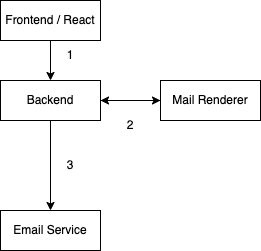

The diagram above was exported from draw.io. Its source (the exported page's mxGraphModel, read from the mxfile embedded in the PNG):
<mxGraphModel dx="1625" dy="1145" grid="1" gridSize="10" guides="1" tooltips="1" connect="1" arrows="1" fold="1" page="1" pageScale="1" pageWidth="850" pageHeight="1100" math="0" shadow="0">
  <root>
    <mxCell id="0" />
    <mxCell id="1" parent="0" />
    <mxCell id="2" value="" style="edgeStyle=orthogonalEdgeStyle;rounded=0;orthogonalLoop=1;jettySize=auto;html=1;" edge="1" source="3" target="6" parent="1">
      <mxGeometry relative="1" as="geometry" />
    </mxCell>
    <mxCell id="3" value="Frontend / React" style="rounded=0;whiteSpace=wrap;html=1;" vertex="1" parent="1">
      <mxGeometry x="120" y="120" width="100" height="40" as="geometry" />
    </mxCell>
    <mxCell id="4" value="" style="edgeStyle=orthogonalEdgeStyle;rounded=0;orthogonalLoop=1;jettySize=auto;html=1;" edge="1" source="6" target="8" parent="1">
      <mxGeometry relative="1" as="geometry" />
    </mxCell>
    <mxCell id="5" value="" style="edgeStyle=orthogonalEdgeStyle;rounded=0;orthogonalLoop=1;jettySize=auto;html=1;" edge="1" source="6" target="9" parent="1">
      <mxGeometry relative="1" as="geometry" />
    </mxCell>
    <mxCell id="6" value="Backend" style="rounded=0;whiteSpace=wrap;html=1;" vertex="1" parent="1">
      <mxGeometry x="120" y="200" width="100" height="40" as="geometry" />
    </mxCell>
    <mxCell id="7" style="edgeStyle=orthogonalEdgeStyle;rounded=0;orthogonalLoop=1;jettySize=auto;html=1;" edge="1" source="8" target="6" parent="1">
      <mxGeometry relative="1" as="geometry" />
    </mxCell>
    <mxCell id="8" value="Mail Renderer" style="rounded=0;whiteSpace=wrap;html=1;" vertex="1" parent="1">
      <mxGeometry x="280" y="200" width="100" height="40" as="geometry" />
    </mxCell>
    <mxCell id="9" value="Email Service" style="rounded=0;whiteSpace=wrap;html=1;" vertex="1" parent="1">
      <mxGeometry x="120" y="330" width="100" height="40" as="geometry" />
    </mxCell>
    <mxCell id="10" value="1" style="text;html=1;strokeColor=none;fillColor=none;align=center;verticalAlign=middle;whiteSpace=wrap;rounded=0;" vertex="1" parent="1">
      <mxGeometry x="160" y="160" width="60" height="30" as="geometry" />
    </mxCell>
    <mxCell id="11" value="2" style="text;html=1;strokeColor=none;fillColor=none;align=center;verticalAlign=middle;whiteSpace=wrap;rounded=0;" vertex="1" parent="1">
      <mxGeometry x="220" y="230" width="60" height="30" as="geometry" />
    </mxCell>
    <mxCell id="12" value="3" style="text;html=1;strokeColor=none;fillColor=none;align=center;verticalAlign=middle;whiteSpace=wrap;rounded=0;" vertex="1" parent="1">
      <mxGeometry x="160" y="270" width="60" height="30" as="geometry" />
    </mxCell>
  </root>
</mxGraphModel>